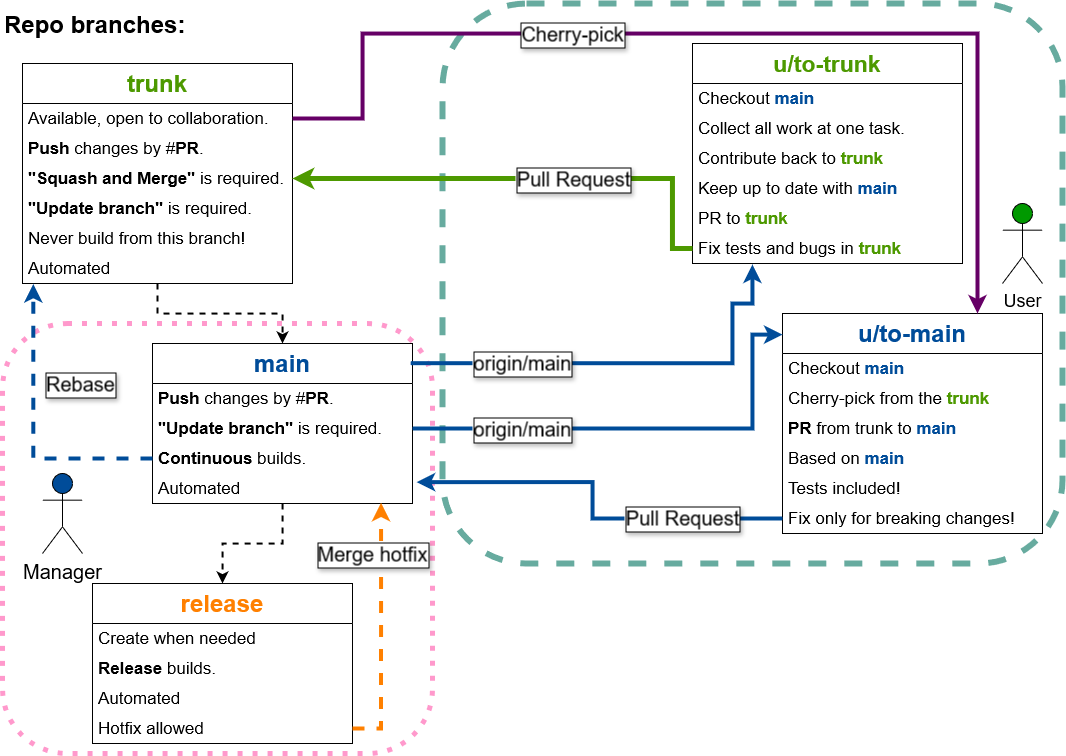

The diagram above was exported from draw.io. Its source (the exported page's mxGraphModel, read from the mxfile embedded in the PNG):
<mxGraphModel dx="1509" dy="785" grid="1" gridSize="10" guides="1" tooltips="1" connect="1" arrows="1" fold="1" page="1" pageScale="1" pageWidth="1100" pageHeight="850" math="0" shadow="0">
  <root>
    <mxCell id="0" />
    <mxCell id="1" parent="0" />
    <mxCell id="tmoPG1qnVKSkyyYRu_Yk-33" value="" style="rounded=1;whiteSpace=wrap;html=1;fillColor=none;dashed=1;strokeColor=#67AB9F;strokeWidth=6;" vertex="1" parent="1">
      <mxGeometry x="460" y="20" width="620" height="560" as="geometry" />
    </mxCell>
    <mxCell id="tmoPG1qnVKSkyyYRu_Yk-26" value="" style="rounded=1;whiteSpace=wrap;html=1;fillColor=none;strokeWidth=5;dashed=1;dashPattern=1 2;strokeColor=#FF99CC;movable=1;resizable=1;rotatable=1;deletable=1;editable=1;locked=0;connectable=1;" vertex="1" parent="1">
      <mxGeometry x="20" y="340" width="430" height="430" as="geometry" />
    </mxCell>
    <mxCell id="a5-r_6T2I8bwiUrNNQUS-1" value="&lt;h1 style=&quot;margin-top: 0px;&quot;&gt;Repo branches:&lt;br&gt;&lt;/h1&gt;" style="text;html=1;whiteSpace=wrap;overflow=hidden;rounded=0;" parent="1" vertex="1">
      <mxGeometry x="20" y="20" width="220" height="40" as="geometry" />
    </mxCell>
    <mxCell id="a5-r_6T2I8bwiUrNNQUS-28" style="edgeStyle=orthogonalEdgeStyle;rounded=0;orthogonalLoop=1;jettySize=auto;html=1;exitX=0.5;exitY=1;exitDx=0;exitDy=0;entryX=0.5;entryY=0;entryDx=0;entryDy=0;strokeWidth=2;dashed=1;" parent="1" source="a5-r_6T2I8bwiUrNNQUS-6" target="a5-r_6T2I8bwiUrNNQUS-15" edge="1">
      <mxGeometry relative="1" as="geometry" />
    </mxCell>
    <mxCell id="a5-r_6T2I8bwiUrNNQUS-6" value="&lt;div style=&quot;font-size: 24px;&quot;&gt;trunk&lt;/div&gt;" style="swimlane;fontStyle=1;childLayout=stackLayout;horizontal=1;startSize=40;horizontalStack=0;resizeParent=1;resizeParentMax=0;resizeLast=0;collapsible=1;marginBottom=0;whiteSpace=wrap;html=1;align=center;verticalAlign=middle;fontSize=24;labelBackgroundColor=none;labelBorderColor=none;textShadow=0;fontColor=#4D9900;" parent="1" vertex="1">
      <mxGeometry x="40" y="80" width="270" height="220" as="geometry">
        <mxRectangle x="600" y="60" width="100" height="60" as="alternateBounds" />
      </mxGeometry>
    </mxCell>
    <mxCell id="a5-r_6T2I8bwiUrNNQUS-7" value="Available, open to collaboration. " style="text;strokeColor=none;fillColor=none;align=left;verticalAlign=middle;spacingLeft=4;spacingRight=4;overflow=hidden;points=[[0,0.5],[1,0.5]];portConstraint=eastwest;rotatable=0;fontFamily=Helvetica;fontSize=17;fontColor=default;whiteSpace=wrap;html=1;" parent="a5-r_6T2I8bwiUrNNQUS-6" vertex="1">
      <mxGeometry y="40" width="270" height="30" as="geometry" />
    </mxCell>
    <mxCell id="a5-r_6T2I8bwiUrNNQUS-8" value="&lt;b&gt;Push &lt;/b&gt;changes by #&lt;b&gt;PR&lt;/b&gt;." style="text;strokeColor=none;fillColor=none;align=left;verticalAlign=middle;spacingLeft=4;spacingRight=4;overflow=hidden;points=[[0,0.5],[1,0.5]];portConstraint=eastwest;rotatable=0;fontFamily=Helvetica;fontSize=17;fontColor=default;whiteSpace=wrap;html=1;" parent="a5-r_6T2I8bwiUrNNQUS-6" vertex="1">
      <mxGeometry y="70" width="270" height="30" as="geometry" />
    </mxCell>
    <mxCell id="a5-r_6T2I8bwiUrNNQUS-9" value="&lt;div&gt;&lt;b&gt;&quot;Squash and Merge&quot;&lt;/b&gt; is required.&lt;/div&gt;" style="text;strokeColor=none;fillColor=none;align=left;verticalAlign=middle;spacingLeft=4;spacingRight=4;overflow=hidden;points=[[0,0.5],[1,0.5]];portConstraint=eastwest;rotatable=0;fontFamily=Helvetica;fontSize=17;fontColor=default;whiteSpace=wrap;html=1;" parent="a5-r_6T2I8bwiUrNNQUS-6" vertex="1">
      <mxGeometry y="100" width="270" height="30" as="geometry" />
    </mxCell>
    <mxCell id="a5-r_6T2I8bwiUrNNQUS-10" value="&lt;b&gt;&quot;Update branch&quot;&lt;/b&gt; is required." style="text;strokeColor=none;fillColor=none;align=left;verticalAlign=middle;spacingLeft=4;spacingRight=4;overflow=hidden;points=[[0,0.5],[1,0.5]];portConstraint=eastwest;rotatable=0;fontFamily=Helvetica;fontSize=17;fontColor=default;whiteSpace=wrap;html=1;" parent="a5-r_6T2I8bwiUrNNQUS-6" vertex="1">
      <mxGeometry y="130" width="270" height="30" as="geometry" />
    </mxCell>
    <mxCell id="a5-r_6T2I8bwiUrNNQUS-11" value="Never build from this branch!" style="text;strokeColor=none;fillColor=none;align=left;verticalAlign=middle;spacingLeft=4;spacingRight=4;overflow=hidden;points=[[0,0.5],[1,0.5]];portConstraint=eastwest;rotatable=0;fontFamily=Helvetica;fontSize=17;fontColor=default;whiteSpace=wrap;html=1;" parent="a5-r_6T2I8bwiUrNNQUS-6" vertex="1">
      <mxGeometry y="160" width="270" height="30" as="geometry" />
    </mxCell>
    <mxCell id="a5-r_6T2I8bwiUrNNQUS-52" value="Automated" style="text;strokeColor=none;fillColor=none;align=left;verticalAlign=middle;spacingLeft=4;spacingRight=4;overflow=hidden;points=[[0,0.5],[1,0.5]];portConstraint=eastwest;rotatable=0;fontFamily=Helvetica;fontSize=17;fontColor=default;whiteSpace=wrap;html=1;" parent="a5-r_6T2I8bwiUrNNQUS-6" vertex="1">
      <mxGeometry y="190" width="270" height="30" as="geometry" />
    </mxCell>
    <mxCell id="a5-r_6T2I8bwiUrNNQUS-29" style="edgeStyle=orthogonalEdgeStyle;rounded=0;orthogonalLoop=1;jettySize=auto;html=1;exitX=0.5;exitY=1;exitDx=0;exitDy=0;entryX=0.5;entryY=0;entryDx=0;entryDy=0;strokeWidth=2;dashed=1;" parent="1" source="a5-r_6T2I8bwiUrNNQUS-15" target="a5-r_6T2I8bwiUrNNQUS-21" edge="1">
      <mxGeometry relative="1" as="geometry" />
    </mxCell>
    <mxCell id="a5-r_6T2I8bwiUrNNQUS-15" value="&lt;font color=&quot;#004c99&quot;&gt;main&lt;/font&gt;" style="swimlane;fontStyle=1;childLayout=stackLayout;horizontal=1;startSize=40;horizontalStack=0;resizeParent=1;resizeParentMax=0;resizeLast=0;collapsible=1;marginBottom=0;whiteSpace=wrap;html=1;align=center;verticalAlign=middle;fontSize=24;labelBackgroundColor=none;labelBorderColor=none;textShadow=0;fontColor=#4D9900;" parent="1" vertex="1">
      <mxGeometry x="170" y="360" width="260" height="160" as="geometry">
        <mxRectangle x="600" y="60" width="100" height="60" as="alternateBounds" />
      </mxGeometry>
    </mxCell>
    <mxCell id="a5-r_6T2I8bwiUrNNQUS-17" value="&lt;b&gt;Push &lt;/b&gt;changes by #&lt;b&gt;PR&lt;/b&gt;." style="text;strokeColor=none;fillColor=none;align=left;verticalAlign=middle;spacingLeft=4;spacingRight=4;overflow=hidden;points=[[0,0.5],[1,0.5]];portConstraint=eastwest;rotatable=0;fontFamily=Helvetica;fontSize=17;fontColor=default;whiteSpace=wrap;html=1;" parent="a5-r_6T2I8bwiUrNNQUS-15" vertex="1">
      <mxGeometry y="40" width="260" height="30" as="geometry" />
    </mxCell>
    <mxCell id="a5-r_6T2I8bwiUrNNQUS-19" value="&lt;b&gt;&quot;Update branch&quot;&lt;/b&gt; is required." style="text;strokeColor=none;fillColor=none;align=left;verticalAlign=middle;spacingLeft=4;spacingRight=4;overflow=hidden;points=[[0,0.5],[1,0.5]];portConstraint=eastwest;rotatable=0;fontFamily=Helvetica;fontSize=17;fontColor=default;whiteSpace=wrap;html=1;" parent="a5-r_6T2I8bwiUrNNQUS-15" vertex="1">
      <mxGeometry y="70" width="260" height="30" as="geometry" />
    </mxCell>
    <mxCell id="a5-r_6T2I8bwiUrNNQUS-20" value="&lt;b&gt;Continuous&lt;/b&gt; builds." style="text;strokeColor=none;fillColor=none;align=left;verticalAlign=middle;spacingLeft=4;spacingRight=4;overflow=hidden;points=[[0,0.5],[1,0.5]];portConstraint=eastwest;rotatable=0;fontFamily=Helvetica;fontSize=17;fontColor=default;whiteSpace=wrap;html=1;" parent="a5-r_6T2I8bwiUrNNQUS-15" vertex="1">
      <mxGeometry y="100" width="260" height="30" as="geometry" />
    </mxCell>
    <mxCell id="a5-r_6T2I8bwiUrNNQUS-53" value="Automated" style="text;strokeColor=none;fillColor=none;align=left;verticalAlign=middle;spacingLeft=4;spacingRight=4;overflow=hidden;points=[[0,0.5],[1,0.5]];portConstraint=eastwest;rotatable=0;fontFamily=Helvetica;fontSize=17;fontColor=default;whiteSpace=wrap;html=1;" parent="a5-r_6T2I8bwiUrNNQUS-15" vertex="1">
      <mxGeometry y="130" width="260" height="30" as="geometry" />
    </mxCell>
    <mxCell id="a5-r_6T2I8bwiUrNNQUS-21" value="&lt;font color=&quot;#ff8000&quot;&gt;release&lt;/font&gt;" style="swimlane;fontStyle=1;childLayout=stackLayout;horizontal=1;startSize=40;horizontalStack=0;resizeParent=1;resizeParentMax=0;resizeLast=0;collapsible=1;marginBottom=0;whiteSpace=wrap;html=1;align=center;verticalAlign=middle;fontSize=24;labelBackgroundColor=none;labelBorderColor=none;textShadow=0;fontColor=#4D9900;" parent="1" vertex="1">
      <mxGeometry x="110" y="600" width="260" height="160" as="geometry">
        <mxRectangle x="600" y="60" width="100" height="60" as="alternateBounds" />
      </mxGeometry>
    </mxCell>
    <mxCell id="a5-r_6T2I8bwiUrNNQUS-113" value="Create when needed" style="text;strokeColor=none;fillColor=none;align=left;verticalAlign=middle;spacingLeft=4;spacingRight=4;overflow=hidden;points=[[0,0.5],[1,0.5]];portConstraint=eastwest;rotatable=0;fontFamily=Helvetica;fontSize=17;fontColor=default;whiteSpace=wrap;html=1;" parent="a5-r_6T2I8bwiUrNNQUS-21" vertex="1">
      <mxGeometry y="40" width="260" height="30" as="geometry" />
    </mxCell>
    <mxCell id="a5-r_6T2I8bwiUrNNQUS-26" value="&lt;b&gt;Release&lt;/b&gt; builds." style="text;strokeColor=none;fillColor=none;align=left;verticalAlign=middle;spacingLeft=4;spacingRight=4;overflow=hidden;points=[[0,0.5],[1,0.5]];portConstraint=eastwest;rotatable=0;fontFamily=Helvetica;fontSize=17;fontColor=default;whiteSpace=wrap;html=1;" parent="a5-r_6T2I8bwiUrNNQUS-21" vertex="1">
      <mxGeometry y="70" width="260" height="30" as="geometry" />
    </mxCell>
    <mxCell id="a5-r_6T2I8bwiUrNNQUS-54" value="Automated" style="text;strokeColor=none;fillColor=none;align=left;verticalAlign=middle;spacingLeft=4;spacingRight=4;overflow=hidden;points=[[0,0.5],[1,0.5]];portConstraint=eastwest;rotatable=0;fontFamily=Helvetica;fontSize=17;fontColor=default;whiteSpace=wrap;html=1;" parent="a5-r_6T2I8bwiUrNNQUS-21" vertex="1">
      <mxGeometry y="100" width="260" height="30" as="geometry" />
    </mxCell>
    <mxCell id="tmoPG1qnVKSkyyYRu_Yk-28" value="Hotfix allowed" style="text;strokeColor=none;fillColor=none;align=left;verticalAlign=middle;spacingLeft=4;spacingRight=4;overflow=hidden;points=[[0,0.5],[1,0.5]];portConstraint=eastwest;rotatable=0;fontFamily=Helvetica;fontSize=17;fontColor=default;whiteSpace=wrap;html=1;" vertex="1" parent="a5-r_6T2I8bwiUrNNQUS-21">
      <mxGeometry y="130" width="260" height="30" as="geometry" />
    </mxCell>
    <mxCell id="a5-r_6T2I8bwiUrNNQUS-38" value="&lt;font style=&quot;font-size: 20px;&quot;&gt;Manager&lt;/font&gt;" style="shape=umlActor;verticalLabelPosition=bottom;verticalAlign=top;html=1;outlineConnect=0;fillColor=#004C99;" parent="1" vertex="1">
      <mxGeometry x="60" y="490" width="40" height="80" as="geometry" />
    </mxCell>
    <mxCell id="a5-r_6T2I8bwiUrNNQUS-83" value="&lt;div style=&quot;font-size: 23px;&quot;&gt;&lt;font style=&quot;font-size: 23px;&quot;&gt;u/to-trunk&lt;/font&gt;&lt;/div&gt;" style="swimlane;fontStyle=1;childLayout=stackLayout;horizontal=1;startSize=40;horizontalStack=0;resizeParent=1;resizeParentMax=0;resizeLast=0;collapsible=1;marginBottom=0;whiteSpace=wrap;html=1;align=center;verticalAlign=middle;fontSize=24;labelBackgroundColor=none;labelBorderColor=none;textShadow=0;fontColor=#4D9900;" parent="1" vertex="1">
      <mxGeometry x="710" y="60" width="270" height="220" as="geometry">
        <mxRectangle x="600" y="60" width="100" height="60" as="alternateBounds" />
      </mxGeometry>
    </mxCell>
    <mxCell id="tmoPG1qnVKSkyyYRu_Yk-13" value="Checkout &lt;b&gt;&lt;font color=&quot;#004c99&quot;&gt;main&lt;/font&gt;&lt;/b&gt;" style="text;strokeColor=none;fillColor=none;align=left;verticalAlign=middle;spacingLeft=4;spacingRight=4;overflow=hidden;points=[[0,0.5],[1,0.5]];portConstraint=eastwest;rotatable=0;fontFamily=Helvetica;fontSize=17;fontColor=default;whiteSpace=wrap;html=1;" vertex="1" parent="a5-r_6T2I8bwiUrNNQUS-83">
      <mxGeometry y="40" width="270" height="30" as="geometry" />
    </mxCell>
    <mxCell id="a5-r_6T2I8bwiUrNNQUS-86" value="Collect all work at one task." style="text;strokeColor=none;fillColor=none;align=left;verticalAlign=middle;spacingLeft=4;spacingRight=4;overflow=hidden;points=[[0,0.5],[1,0.5]];portConstraint=eastwest;rotatable=0;fontFamily=Helvetica;fontSize=17;fontColor=default;whiteSpace=wrap;html=1;" parent="a5-r_6T2I8bwiUrNNQUS-83" vertex="1">
      <mxGeometry y="70" width="270" height="30" as="geometry" />
    </mxCell>
    <mxCell id="a5-r_6T2I8bwiUrNNQUS-94" value="Contribute back to &lt;b&gt;&lt;font color=&quot;#4d9900&quot;&gt;trunk&lt;/font&gt;&lt;/b&gt;" style="text;strokeColor=none;fillColor=none;align=left;verticalAlign=middle;spacingLeft=4;spacingRight=4;overflow=hidden;points=[[0,0.5],[1,0.5]];portConstraint=eastwest;rotatable=0;fontFamily=Helvetica;fontSize=17;fontColor=default;whiteSpace=wrap;html=1;" parent="a5-r_6T2I8bwiUrNNQUS-83" vertex="1">
      <mxGeometry y="100" width="270" height="30" as="geometry" />
    </mxCell>
    <mxCell id="a5-r_6T2I8bwiUrNNQUS-95" value="&lt;div&gt;Keep up to date with &lt;font color=&quot;#004c99&quot;&gt;&lt;b&gt;main&lt;/b&gt;&lt;/font&gt;&lt;/div&gt;" style="text;strokeColor=none;fillColor=none;align=left;verticalAlign=middle;spacingLeft=4;spacingRight=4;overflow=hidden;points=[[0,0.5],[1,0.5]];portConstraint=eastwest;rotatable=0;fontFamily=Helvetica;fontSize=17;fontColor=default;whiteSpace=wrap;html=1;" parent="a5-r_6T2I8bwiUrNNQUS-83" vertex="1">
      <mxGeometry y="130" width="270" height="30" as="geometry" />
    </mxCell>
    <mxCell id="a5-r_6T2I8bwiUrNNQUS-96" value="&lt;div&gt;PR to &lt;font color=&quot;#4d9900&quot;&gt;&lt;b&gt;trunk&lt;/b&gt;&lt;/font&gt;&lt;/div&gt;" style="text;strokeColor=none;fillColor=none;align=left;verticalAlign=middle;spacingLeft=4;spacingRight=4;overflow=hidden;points=[[0,0.5],[1,0.5]];portConstraint=eastwest;rotatable=0;fontFamily=Helvetica;fontSize=17;fontColor=default;whiteSpace=wrap;html=1;" parent="a5-r_6T2I8bwiUrNNQUS-83" vertex="1">
      <mxGeometry y="160" width="270" height="30" as="geometry" />
    </mxCell>
    <mxCell id="a5-r_6T2I8bwiUrNNQUS-97" value="&lt;div&gt;Fix tests and bugs in &lt;b&gt;&lt;font color=&quot;#4d9900&quot;&gt;trunk&lt;/font&gt;&lt;/b&gt;&lt;/div&gt;" style="text;strokeColor=none;fillColor=none;align=left;verticalAlign=middle;spacingLeft=4;spacingRight=4;overflow=hidden;points=[[0,0.5],[1,0.5]];portConstraint=eastwest;rotatable=0;fontFamily=Helvetica;fontSize=17;fontColor=default;whiteSpace=wrap;html=1;" parent="a5-r_6T2I8bwiUrNNQUS-83" vertex="1">
      <mxGeometry y="190" width="270" height="30" as="geometry" />
    </mxCell>
    <mxCell id="a5-r_6T2I8bwiUrNNQUS-98" value="&lt;font color=&quot;#004c99&quot;&gt;u/to-main&lt;/font&gt;" style="swimlane;fontStyle=1;childLayout=stackLayout;horizontal=1;startSize=40;horizontalStack=0;resizeParent=1;resizeParentMax=0;resizeLast=0;collapsible=1;marginBottom=0;whiteSpace=wrap;html=1;align=center;verticalAlign=middle;fontSize=24;labelBackgroundColor=none;labelBorderColor=none;textShadow=0;fontColor=#4D9900;" parent="1" vertex="1">
      <mxGeometry x="800" y="330" width="260" height="220" as="geometry">
        <mxRectangle x="600" y="60" width="100" height="60" as="alternateBounds" />
      </mxGeometry>
    </mxCell>
    <mxCell id="a5-r_6T2I8bwiUrNNQUS-99" value="Checkout &lt;b&gt;&lt;font color=&quot;#004c99&quot;&gt;main&lt;/font&gt;&lt;/b&gt;" style="text;strokeColor=none;fillColor=none;align=left;verticalAlign=middle;spacingLeft=4;spacingRight=4;overflow=hidden;points=[[0,0.5],[1,0.5]];portConstraint=eastwest;rotatable=0;fontFamily=Helvetica;fontSize=17;fontColor=default;whiteSpace=wrap;html=1;" parent="a5-r_6T2I8bwiUrNNQUS-98" vertex="1">
      <mxGeometry y="40" width="260" height="30" as="geometry" />
    </mxCell>
    <mxCell id="a5-r_6T2I8bwiUrNNQUS-100" value="Cherry-pick from the &lt;b&gt;&lt;font color=&quot;#4d9900&quot;&gt;trunk&lt;/font&gt;&lt;/b&gt;" style="text;strokeColor=none;fillColor=none;align=left;verticalAlign=middle;spacingLeft=4;spacingRight=4;overflow=hidden;points=[[0,0.5],[1,0.5]];portConstraint=eastwest;rotatable=0;fontFamily=Helvetica;fontSize=17;fontColor=default;whiteSpace=wrap;html=1;" parent="a5-r_6T2I8bwiUrNNQUS-98" vertex="1">
      <mxGeometry y="70" width="260" height="30" as="geometry" />
    </mxCell>
    <mxCell id="a5-r_6T2I8bwiUrNNQUS-102" value="&lt;b&gt;PR&lt;/b&gt; from trunk to &lt;b&gt;&lt;font color=&quot;#004c99&quot;&gt;main&lt;/font&gt;&lt;/b&gt;" style="text;strokeColor=none;fillColor=none;align=left;verticalAlign=middle;spacingLeft=4;spacingRight=4;overflow=hidden;points=[[0,0.5],[1,0.5]];portConstraint=eastwest;rotatable=0;fontFamily=Helvetica;fontSize=17;fontColor=default;whiteSpace=wrap;html=1;" parent="a5-r_6T2I8bwiUrNNQUS-98" vertex="1">
      <mxGeometry y="100" width="260" height="30" as="geometry" />
    </mxCell>
    <mxCell id="a5-r_6T2I8bwiUrNNQUS-103" value="Based on &lt;b&gt;&lt;font color=&quot;#004c99&quot;&gt;main&lt;/font&gt;&lt;/b&gt;" style="text;strokeColor=none;fillColor=none;align=left;verticalAlign=middle;spacingLeft=4;spacingRight=4;overflow=hidden;points=[[0,0.5],[1,0.5]];portConstraint=eastwest;rotatable=0;fontFamily=Helvetica;fontSize=17;fontColor=default;whiteSpace=wrap;html=1;" parent="a5-r_6T2I8bwiUrNNQUS-98" vertex="1">
      <mxGeometry y="130" width="260" height="30" as="geometry" />
    </mxCell>
    <mxCell id="a5-r_6T2I8bwiUrNNQUS-104" value="Tests included!" style="text;strokeColor=none;fillColor=none;align=left;verticalAlign=middle;spacingLeft=4;spacingRight=4;overflow=hidden;points=[[0,0.5],[1,0.5]];portConstraint=eastwest;rotatable=0;fontFamily=Helvetica;fontSize=17;fontColor=default;whiteSpace=wrap;html=1;" parent="a5-r_6T2I8bwiUrNNQUS-98" vertex="1">
      <mxGeometry y="160" width="260" height="30" as="geometry" />
    </mxCell>
    <mxCell id="a5-r_6T2I8bwiUrNNQUS-112" value="Fix only for breaking changes!" style="text;strokeColor=none;fillColor=none;align=left;verticalAlign=middle;spacingLeft=4;spacingRight=4;overflow=hidden;points=[[0,0.5],[1,0.5]];portConstraint=eastwest;rotatable=0;fontFamily=Helvetica;fontSize=17;fontColor=default;whiteSpace=wrap;html=1;" parent="a5-r_6T2I8bwiUrNNQUS-98" vertex="1">
      <mxGeometry y="190" width="260" height="30" as="geometry" />
    </mxCell>
    <mxCell id="tmoPG1qnVKSkyyYRu_Yk-1" style="edgeStyle=orthogonalEdgeStyle;rounded=0;orthogonalLoop=1;jettySize=auto;html=1;exitX=0.993;exitY=0.123;exitDx=0;exitDy=0;entryX=0.222;entryY=1.033;entryDx=0;entryDy=0;entryPerimeter=0;strokeColor=#004C99;strokeWidth=4;exitPerimeter=0;" edge="1" parent="1" source="a5-r_6T2I8bwiUrNNQUS-15" target="a5-r_6T2I8bwiUrNNQUS-97">
      <mxGeometry relative="1" as="geometry">
        <Array as="points">
          <mxPoint x="750" y="380" />
          <mxPoint x="750" y="320" />
          <mxPoint x="770" y="320" />
        </Array>
      </mxGeometry>
    </mxCell>
    <mxCell id="tmoPG1qnVKSkyyYRu_Yk-4" value="origin/main" style="edgeLabel;html=1;align=center;verticalAlign=middle;resizable=0;points=[];fontSize=20;labelBorderColor=default;textShadow=1;" vertex="1" connectable="0" parent="tmoPG1qnVKSkyyYRu_Yk-1">
      <mxGeometry x="-0.6677" relative="1" as="geometry">
        <mxPoint x="38" as="offset" />
      </mxGeometry>
    </mxCell>
    <mxCell id="tmoPG1qnVKSkyyYRu_Yk-2" style="edgeStyle=orthogonalEdgeStyle;rounded=0;orthogonalLoop=1;jettySize=auto;html=1;exitX=0;exitY=0.5;exitDx=0;exitDy=0;entryX=1;entryY=0.5;entryDx=0;entryDy=0;strokeColor=#4D9900;strokeWidth=5;" edge="1" parent="1" source="a5-r_6T2I8bwiUrNNQUS-97" target="a5-r_6T2I8bwiUrNNQUS-9">
      <mxGeometry relative="1" as="geometry">
        <Array as="points">
          <mxPoint x="690" y="265" />
          <mxPoint x="690" y="195" />
        </Array>
      </mxGeometry>
    </mxCell>
    <mxCell id="tmoPG1qnVKSkyyYRu_Yk-3" value="Pull Request" style="edgeLabel;align=center;verticalAlign=middle;resizable=0;points=[];fontSize=20;labelBorderColor=default;textShadow=1;html=1;spacingTop=0;spacingLeft=0;" vertex="1" connectable="0" parent="tmoPG1qnVKSkyyYRu_Yk-2">
      <mxGeometry x="-0.017" relative="1" as="geometry">
        <mxPoint x="41" as="offset" />
      </mxGeometry>
    </mxCell>
    <mxCell id="tmoPG1qnVKSkyyYRu_Yk-5" style="edgeStyle=orthogonalEdgeStyle;rounded=0;orthogonalLoop=1;jettySize=auto;html=1;exitX=1;exitY=0.5;exitDx=0;exitDy=0;entryX=0;entryY=0.096;entryDx=0;entryDy=0;strokeColor=#004C99;strokeWidth=4;entryPerimeter=0;" edge="1" parent="1" source="a5-r_6T2I8bwiUrNNQUS-19" target="a5-r_6T2I8bwiUrNNQUS-98">
      <mxGeometry relative="1" as="geometry">
        <Array as="points">
          <mxPoint x="770" y="445" />
          <mxPoint x="770" y="351" />
        </Array>
      </mxGeometry>
    </mxCell>
    <mxCell id="tmoPG1qnVKSkyyYRu_Yk-6" value="origin/main" style="edgeLabel;html=1;align=center;verticalAlign=middle;resizable=0;points=[];fontSize=20;labelBorderColor=default;textShadow=1;" vertex="1" connectable="0" parent="tmoPG1qnVKSkyyYRu_Yk-5">
      <mxGeometry x="0.3571" y="1" relative="1" as="geometry">
        <mxPoint x="-205" y="1" as="offset" />
      </mxGeometry>
    </mxCell>
    <mxCell id="tmoPG1qnVKSkyyYRu_Yk-7" style="edgeStyle=orthogonalEdgeStyle;rounded=0;orthogonalLoop=1;jettySize=auto;html=1;exitX=1;exitY=0.5;exitDx=0;exitDy=0;entryX=0.75;entryY=0;entryDx=0;entryDy=0;strokeColor=#660066;strokeWidth=4;" edge="1" parent="1" source="a5-r_6T2I8bwiUrNNQUS-7" target="a5-r_6T2I8bwiUrNNQUS-98">
      <mxGeometry relative="1" as="geometry">
        <Array as="points">
          <mxPoint x="380" y="135" />
          <mxPoint x="380" y="50" />
          <mxPoint x="995" y="50" />
        </Array>
      </mxGeometry>
    </mxCell>
    <mxCell id="tmoPG1qnVKSkyyYRu_Yk-8" value="Cherry-pick" style="edgeLabel;html=1;align=center;verticalAlign=middle;resizable=0;points=[];labelBorderColor=default;textShadow=1;fontSize=20;" vertex="1" connectable="0" parent="tmoPG1qnVKSkyyYRu_Yk-7">
      <mxGeometry x="-0.1341" relative="1" as="geometry">
        <mxPoint x="-90" as="offset" />
      </mxGeometry>
    </mxCell>
    <mxCell id="tmoPG1qnVKSkyyYRu_Yk-16" style="edgeStyle=orthogonalEdgeStyle;rounded=0;orthogonalLoop=1;jettySize=auto;html=1;exitX=0;exitY=0.5;exitDx=0;exitDy=0;entryX=1.016;entryY=0.288;entryDx=0;entryDy=0;entryPerimeter=0;strokeWidth=4;strokeColor=#004C99;" edge="1" parent="1" source="a5-r_6T2I8bwiUrNNQUS-112" target="a5-r_6T2I8bwiUrNNQUS-53">
      <mxGeometry relative="1" as="geometry">
        <Array as="points">
          <mxPoint x="610" y="535" />
          <mxPoint x="610" y="499" />
        </Array>
      </mxGeometry>
    </mxCell>
    <mxCell id="tmoPG1qnVKSkyyYRu_Yk-17" value="Pull Request" style="edgeLabel;html=1;align=center;verticalAlign=middle;resizable=0;points=[];fontSize=20;labelBorderColor=default;textShadow=1;fontStyle=0" vertex="1" connectable="0" parent="tmoPG1qnVKSkyyYRu_Yk-16">
      <mxGeometry x="-0.0555" y="1" relative="1" as="geometry">
        <mxPoint x="90" y="-1" as="offset" />
      </mxGeometry>
    </mxCell>
    <mxCell id="tmoPG1qnVKSkyyYRu_Yk-19" style="edgeStyle=orthogonalEdgeStyle;rounded=0;orthogonalLoop=1;jettySize=auto;html=1;entryX=0.04;entryY=1.018;entryDx=0;entryDy=0;entryPerimeter=0;strokeColor=#004C99;strokeWidth=4;dashed=1;" edge="1" parent="1" source="a5-r_6T2I8bwiUrNNQUS-20" target="a5-r_6T2I8bwiUrNNQUS-52">
      <mxGeometry relative="1" as="geometry" />
    </mxCell>
    <mxCell id="tmoPG1qnVKSkyyYRu_Yk-20" value="Rebase" style="edgeLabel;html=1;align=center;verticalAlign=middle;resizable=0;points=[];fontSize=20;labelBorderColor=default;textShadow=1;" vertex="1" connectable="0" parent="tmoPG1qnVKSkyyYRu_Yk-19">
      <mxGeometry x="-0.7603" relative="1" as="geometry">
        <mxPoint x="-38" y="-75" as="offset" />
      </mxGeometry>
    </mxCell>
    <mxCell id="tmoPG1qnVKSkyyYRu_Yk-21" value="&lt;font style=&quot;font-size: 18px;&quot;&gt;User&lt;/font&gt;" style="shape=umlActor;verticalLabelPosition=bottom;verticalAlign=top;html=1;outlineConnect=0;fillColor=#009900;" vertex="1" parent="1">
      <mxGeometry x="1020" y="220" width="40" height="80" as="geometry" />
    </mxCell>
    <mxCell id="tmoPG1qnVKSkyyYRu_Yk-31" style="edgeStyle=orthogonalEdgeStyle;rounded=0;orthogonalLoop=1;jettySize=auto;html=1;dashed=1;strokeWidth=4;strokeColor=#FF8000;entryX=0.879;entryY=0.976;entryDx=0;entryDy=0;entryPerimeter=0;" edge="1" parent="1" source="tmoPG1qnVKSkyyYRu_Yk-28" target="a5-r_6T2I8bwiUrNNQUS-53">
      <mxGeometry relative="1" as="geometry">
        <mxPoint x="460" y="520.0000000000001" as="targetPoint" />
      </mxGeometry>
    </mxCell>
    <mxCell id="tmoPG1qnVKSkyyYRu_Yk-32" value="&lt;div style=&quot;font-size: 20px;&quot;&gt;Merge hotfix&lt;br style=&quot;font-size: 20px;&quot;&gt;&lt;/div&gt;" style="edgeLabel;html=1;align=center;verticalAlign=middle;resizable=0;points=[];labelBorderColor=default;textShadow=1;fontSize=20;" vertex="1" connectable="0" parent="tmoPG1qnVKSkyyYRu_Yk-31">
      <mxGeometry x="0.1544" relative="1" as="geometry">
        <mxPoint x="-9" y="-57" as="offset" />
      </mxGeometry>
    </mxCell>
  </root>
</mxGraphModel>